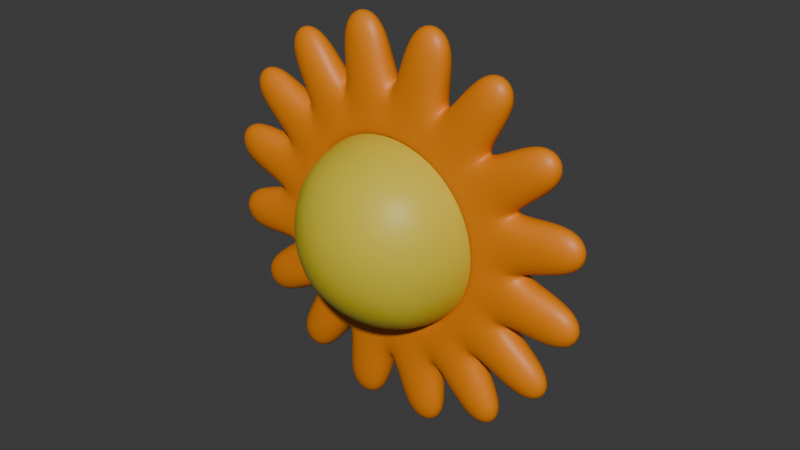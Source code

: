 # Source: soleil.blend  (saved by Blender 4.3.34; exported with 4.5.12 LTS)
import bpy
from mathutils import Matrix  # noqa: F401  (used for matrix-valued properties, if any)

bpy.ops.wm.read_factory_settings(use_empty=True)
scene = bpy.context.scene
scene.name = 'Scene'

# ---- collections
col_collection = bpy.data.collections.new('Collection'); scene.collection.children.link(col_collection)

# ---- materials (node trees are filled in below, after node groups)
mat_material_002 = bpy.data.materials.new('Material.002')
mat_material_001 = bpy.data.materials.new('Material.001')
mat_material_003 = bpy.data.materials.new('Material.003')
mat_material_004 = bpy.data.materials.new('Material.004')

# ---- material node trees
mat_material_002.use_nodes = True; mat_material_002.node_tree.nodes.clear()
_N = mat_material_002.node_tree.nodes; _L = mat_material_002.node_tree.links
n0 = _N.new('ShaderNodeBsdfPrincipled'); n0.name = 'Principled BSDF'; n0.location = (10, 300)
n1 = _N.new('ShaderNodeOutputMaterial'); n1.name = 'Material Output'; n1.location = (300, 300)
n2 = _N.new('ShaderNodeValToRGB'); n2.name = 'Color Ramp'; n2.location = (-314, 136)
while len(n2.color_ramp.elements) > 1: n2.color_ramp.elements.remove(n2.color_ramp.elements[-1])
n2.color_ramp.elements[0].position = 0.0; n2.color_ramp.elements[0].color = (0.3848, 0.2139, 0.06401, 1.0)
_e = n2.color_ramp.elements.new(1.0); _e.color = (1.0, 0.8934, 0.0, 1.0)
_L.new(n0.outputs[0], n1.inputs[0])
_L.new(n2.outputs[0], n0.inputs[0])
n1.is_active_output = True
mat_material_001.use_nodes = True; mat_material_001.node_tree.nodes.clear()
_N = mat_material_001.node_tree.nodes; _L = mat_material_001.node_tree.links
n0 = _N.new('ShaderNodeBsdfPrincipled'); n0.name = 'Principled BSDF'; n0.location = (72, 206)
n1 = _N.new('ShaderNodeOutputMaterial'); n1.name = 'Material Output'; n1.location = (300, 300)
n2 = _N.new('ShaderNodeValToRGB'); n2.name = 'Color Ramp'; n2.location = (-288, 95)
while len(n2.color_ramp.elements) > 1: n2.color_ramp.elements.remove(n2.color_ramp.elements[-1])
n2.color_ramp.elements[0].position = 0.0; n2.color_ramp.elements[0].color = (0.6462, 0.3928, 0.0, 1.0)
_e = n2.color_ramp.elements.new(1.0); _e.color = (1.0, 0.06532, 0.0, 1.0)
_L.new(n0.outputs[0], n1.inputs[0])
_L.new(n2.outputs[0], n0.inputs[0])
n1.is_active_output = True
mat_material_003.use_nodes = True; mat_material_003.node_tree.nodes.clear()
_N = mat_material_003.node_tree.nodes; _L = mat_material_003.node_tree.links
n0 = _N.new('ShaderNodeBsdfPrincipled'); n0.name = 'Principled BSDF'; n0.location = (10, 300)
n1 = _N.new('ShaderNodeOutputMaterial'); n1.name = 'Material Output'; n1.location = (300, 300)
n2 = _N.new('ShaderNodeValToRGB'); n2.name = 'Color Ramp'; n2.location = (-340, 161)
while len(n2.color_ramp.elements) > 1: n2.color_ramp.elements.remove(n2.color_ramp.elements[-1])
n2.color_ramp.elements[0].position = 0.0; n2.color_ramp.elements[0].color = (0.0, 0.0, 0.0, 1.0)
_e = n2.color_ramp.elements.new(1.0); _e.color = (0.07404, 0.06069, 0.05781, 1.0)
_L.new(n0.outputs[0], n1.inputs[0])
_L.new(n2.outputs[0], n0.inputs[0])
n1.is_active_output = True
mat_material_004.use_nodes = True; mat_material_004.node_tree.nodes.clear()
_N = mat_material_004.node_tree.nodes; _L = mat_material_004.node_tree.links
n0 = _N.new('ShaderNodeBsdfPrincipled'); n0.name = 'Principled BSDF'; n0.location = (10, 300)
n1 = _N.new('ShaderNodeOutputMaterial'); n1.name = 'Material Output'; n1.location = (300, 300)
n2 = _N.new('ShaderNodeValToRGB'); n2.name = 'Color Ramp'; n2.location = (-352, 197)
while len(n2.color_ramp.elements) > 1: n2.color_ramp.elements.remove(n2.color_ramp.elements[-1])
n2.color_ramp.elements[0].position = 0.0; n2.color_ramp.elements[0].color = (0.008261, 0.002476, 0.002476, 1.0)
_e = n2.color_ramp.elements.new(1.0); _e.color = (0.09387, 0.02123, 0.006522, 1.0)
_L.new(n0.outputs[0], n1.inputs[0])
_L.new(n2.outputs[0], n0.inputs[0])
n1.is_active_output = True

# ---- world
world_world = bpy.data.worlds.new('World'); scene.world = world_world
world_world.use_nodes = True; world_world.node_tree.nodes.clear()
_N = world_world.node_tree.nodes; _L = world_world.node_tree.links
n0 = _N.new('ShaderNodeOutputWorld'); n0.name = 'World Output'; n0.location = (300, 300)
n1 = _N.new('ShaderNodeBackground'); n1.name = 'Background'; n1.location = (10, 300)
n1.inputs[0].default_value = (0.05088, 0.05088, 0.05088, 1.0)
_L.new(n1.outputs[0], n0.inputs[0])
n0.is_active_output = True
world_world.color = (0.05088, 0.05088, 0.05088)
world_world.sun_shadow_jitter_overblur = 0.0

# ---- meshes
me_cube_009 = bpy.data.meshes.new('Cube.009')
me_cube_009.from_pydata([(-0.4945, -0.4945, -0.4945), (-0.4945, -0.4945, 0.4945), (-0.4945, 0.4945, -0.4945), (-0.4945, 0.4945, 0.4945), (0.4945, -0.4945, -0.4945), (0.4945, -0.4945, 0.4945), (0.4945, 0.4945, -0.4945), (0.4945, 0.4945, 0.4945), (-0.5687, 0.2945, -0.5687), (-0.6057, 9.253e-10, -0.6057), (-0.5687, -0.2945, -0.5687), (-0.5687, -0.5687, -0.2945), (-0.6057, -0.6057, -1.851e-09), (-0.5687, -0.5687, 0.2945), (-0.5687, -0.2945, 0.5687), (-0.6057, -6.477e-09, 0.6057), (-0.5687, 0.2945, 0.5687), (-0.5687, 0.5687, 0.2945), (-0.6057, 0.6057, -2.776e-09), (-0.5687, 0.5687, -0.2945), (0.2945, 0.5687, -0.5687), (1.573e-08, 0.6057, -0.6057), (-0.2945, 0.5687, -0.5687), (-0.2945, 0.5687, 0.5687), (-5.552e-09, 0.6057, 0.6057), (0.2945, 0.5687, 0.5687), (0.5687, 0.5687, 0.2945), (0.6057, 0.6057, -2.776e-09), (0.5687, 0.5687, -0.2945), (0.5687, -0.2945, -0.5687), (0.6057, -1.666e-08, -0.6057), (0.5687, 0.2945, -0.5687), (0.5687, 0.2945, 0.5687), (0.6057, -1.851e-09, 0.6057), (0.5687, -0.2945, 0.5687), (0.5687, -0.5687, 0.2945), (0.6057, -0.6057, -2.776e-09), (0.5687, -0.5687, -0.2945), (-0.2945, -0.5687, -0.5687), (-1.203e-08, -0.6057, -0.6057), (0.2945, -0.5687, -0.5687), (0.2945, -0.5687, 0.5687), (-9.253e-10, -0.6057, 0.6057), (-0.2945, -0.5687, 0.5687), (-0.7301, -0.3167, -0.3167), (-0.788, -0.3358, -5.632e-09), (-0.7301, -0.3167, 0.3167), (-0.788, 1.032e-08, -0.3358), (-0.8565, -1.235e-08, 5.701e-09), (-0.788, -5.632e-09, 0.3358), (-0.7301, 0.3167, -0.3167), (-0.788, 0.3358, 1.126e-08), (-0.7301, 0.3167, 0.3167), (-0.3167, 0.7301, -0.3167), (-0.3358, 0.788, -9.386e-09), (-0.3167, 0.7301, 0.3167), (2.534e-08, 0.788, -0.3358), (9.502e-09, 0.8565, 4.751e-09), (-5.632e-09, 0.788, 0.3358), (0.3167, 0.7301, -0.3167), (0.3358, 0.788, 7.509e-09), (0.3167, 0.7301, 0.3167), (0.7301, 0.3167, -0.3167), (0.788, 0.3358, -9.386e-09), (0.7301, 0.3167, 0.3167), (0.788, -2.91e-08, -0.3358), (0.8565, -1.33e-08, 5.701e-09), (0.788, 5.632e-09, 0.3358), (0.7301, -0.3167, -0.3167), (0.788, -0.3358, 7.509e-09), (0.7301, -0.3167, 0.3167), (0.3167, -0.7301, -0.3167), (0.3358, -0.788, -9.386e-09), (0.3167, -0.7301, 0.3167), (-2.534e-08, -0.788, -0.3358), (-9.502e-09, -0.8565, 4.751e-09), (5.632e-09, -0.788, 0.3358), (-0.3167, -0.7301, -0.3167), (-0.3358, -0.788, 7.509e-09), (-0.3167, -0.7301, 0.3167), (-0.3167, 0.3167, -0.7301), (-7.509e-09, 0.3358, -0.788), (0.3167, 0.3167, -0.7301), (-0.3358, -1.408e-08, -0.788), (0.0, -5.701e-09, -0.8565), (0.3358, 1.877e-09, -0.788), (-0.3167, -0.3167, -0.7301), (1.22e-08, -0.3358, -0.788), (0.3167, -0.3167, -0.7301), (0.3167, 0.3167, 0.7301), (1.126e-08, 0.3358, 0.788), (-0.3167, 0.3167, 0.7301), (0.3358, -2.159e-08, 0.788), (-9.502e-10, -1.425e-08, 0.8565), (-0.3358, 1.877e-09, 0.788), (0.3167, -0.3167, 0.7301), (-1.69e-08, -0.3358, 0.788), (-0.3167, -0.3167, 0.7301)], [], [(44, 45, 48, 47), (45, 46, 49, 48), (47, 48, 51, 50), (48, 49, 52, 51), (0, 11, 44, 10), (11, 12, 45, 44), (12, 13, 46, 45), (13, 1, 14, 46), (46, 14, 15, 49), (49, 15, 16, 52), (52, 16, 3, 17), (51, 52, 17, 18), (50, 51, 18, 19), (8, 50, 19, 2), (9, 47, 50, 8), (10, 44, 47, 9), (53, 54, 57, 56), (54, 55, 58, 57), (56, 57, 60, 59), (57, 58, 61, 60), (2, 19, 53, 22), (19, 18, 54, 53), (18, 17, 55, 54), (17, 3, 23, 55), (55, 23, 24, 58), (58, 24, 25, 61), (61, 25, 7, 26), (60, 61, 26, 27), (59, 60, 27, 28), (20, 59, 28, 6), (21, 56, 59, 20), (22, 53, 56, 21), (62, 63, 66, 65), (63, 64, 67, 66), (65, 66, 69, 68), (66, 67, 70, 69), (6, 28, 62, 31), (28, 27, 63, 62), (27, 26, 64, 63), (26, 7, 32, 64), (64, 32, 33, 67), (67, 33, 34, 70), (70, 34, 5, 35), (69, 70, 35, 36), (68, 69, 36, 37), (29, 68, 37, 4), (30, 65, 68, 29), (31, 62, 65, 30), (71, 72, 75, 74), (72, 73, 76, 75), (74, 75, 78, 77), (75, 76, 79, 78), (4, 37, 71, 40), (37, 36, 72, 71), (36, 35, 73, 72), (35, 5, 41, 73), (73, 41, 42, 76), (76, 42, 43, 79), (79, 43, 1, 13), (78, 79, 13, 12), (77, 78, 12, 11), (38, 77, 11, 0), (39, 74, 77, 38), (40, 71, 74, 39), (80, 81, 84, 83), (81, 82, 85, 84), (83, 84, 87, 86), (84, 85, 88, 87), (2, 22, 80, 8), (22, 21, 81, 80), (21, 20, 82, 81), (20, 6, 31, 82), (82, 31, 30, 85), (85, 30, 29, 88), (88, 29, 4, 40), (87, 88, 40, 39), (86, 87, 39, 38), (10, 86, 38, 0), (9, 83, 86, 10), (8, 80, 83, 9), (89, 90, 93, 92), (90, 91, 94, 93), (92, 93, 96, 95), (93, 94, 97, 96), (7, 25, 89, 32), (25, 24, 90, 89), (24, 23, 91, 90), (23, 3, 16, 91), (91, 16, 15, 94), (94, 15, 14, 97), (97, 14, 1, 43), (96, 97, 43, 42), (95, 96, 42, 41), (34, 95, 41, 5), (33, 92, 95, 34), (32, 89, 92, 33)])
me_cube_009.polygons.foreach_set('use_smooth', [True] * 96)
_uv = me_cube_009.uv_layers.new(name='UVMap')
_uv.uv.foreach_set('vector', [0.4375, 0.0625, 0.5, 0.0625, 0.5, 0.125, 0.4375, 0.125, 0.5, 0.0625, 0.5625, 0.0625, 0.5625, 0.125, 0.5, 0.125, 0.4375, 0.125, 0.5, 0.125, 0.5, 0.1875, 0.4375, 0.1875, 0.5, 0.125, 0.5625, 0.125, 0.5625, 0.1875, 0.5, 0.1875, 0.375, 0.0, 0.4375, 0.0, 0.4375, 0.0625, 0.375, 0.0625, 0.4375, 0.0, 0.5, 0.0, 0.5, 0.0625, 0.4375, 0.0625, 0.5, 0.0, 0.5625, 0.0, 0.5625, 0.0625, 0.5, 0.0625, 0.5625, 0.0, 0.625, 0.0, 0.625, 0.0625, 0.5625, 0.0625, 0.5625, 0.0625, 0.625, 0.0625, 0.625, 0.125, 0.5625, 0.125, 0.5625, 0.125, 0.625, 0.125, 0.625, 0.1875, 0.5625, 0.1875, 0.5625, 0.1875, 0.625, 0.1875, 0.625, 0.25, 0.5625, 0.25, 0.5, 0.1875, 0.5625, 0.1875, 0.5625, 0.25, 0.5, 0.25, 0.4375, 0.1875, 0.5, 0.1875, 0.5, 0.25, 0.4375, 0.25, 0.375, 0.1875, 0.4375, 0.1875, 0.4375, 0.25, 0.375, 0.25, 0.375, 0.125, 0.4375, 0.125, 0.4375, 0.1875, 0.375, 0.1875, 0.375, 0.0625, 0.4375, 0.0625, 0.4375, 0.125, 0.375, 0.125, 0.4375, 0.3125, 0.5, 0.3125, 0.5, 0.375, 0.4375, 0.375, 0.5, 0.3125, 0.5625, 0.3125, 0.5625, 0.375, 0.5, 0.375, 0.4375, 0.375, 0.5, 0.375, 0.5, 0.4375, 0.4375, 0.4375, 0.5, 0.375, 0.5625, 0.375, 0.5625, 0.4375, 0.5, 0.4375, 0.375, 0.25, 0.4375, 0.25, 0.4375, 0.3125, 0.375, 0.3125, 0.4375, 0.25, 0.5, 0.25, 0.5, 0.3125, 0.4375, 0.3125, 0.5, 0.25, 0.5625, 0.25, 0.5625, 0.3125, 0.5, 0.3125, 0.5625, 0.25, 0.625, 0.25, 0.625, 0.3125, 0.5625, 0.3125, 0.5625, 0.3125, 0.625, 0.3125, 0.625, 0.375, 0.5625, 0.375, 0.5625, 0.375, 0.625, 0.375, 0.625, 0.4375, 0.5625, 0.4375, 0.5625, 0.4375, 0.625, 0.4375, 0.625, 0.5, 0.5625, 0.5, 0.5, 0.4375, 0.5625, 0.4375, 0.5625, 0.5, 0.5, 0.5, 0.4375, 0.4375, 0.5, 0.4375, 0.5, 0.5, 0.4375, 0.5, 0.375, 0.4375, 0.4375, 0.4375, 0.4375, 0.5, 0.375, 0.5, 0.375, 0.375, 0.4375, 0.375, 0.4375, 0.4375, 0.375, 0.4375, 0.375, 0.3125, 0.4375, 0.3125, 0.4375, 0.375, 0.375, 0.375, 0.4375, 0.5625, 0.5, 0.5625, 0.5, 0.625, 0.4375, 0.625, 0.5, 0.5625, 0.5625, 0.5625, 0.5625, 0.625, 0.5, 0.625, 0.4375, 0.625, 0.5, 0.625, 0.5, 0.6875, 0.4375, 0.6875, 0.5, 0.625, 0.5625, 0.625, 0.5625, 0.6875, 0.5, 0.6875, 0.375, 0.5, 0.4375, 0.5, 0.4375, 0.5625, 0.375, 0.5625, 0.4375, 0.5, 0.5, 0.5, 0.5, 0.5625, 0.4375, 0.5625, 0.5, 0.5, 0.5625, 0.5, 0.5625, 0.5625, 0.5, 0.5625, 0.5625, 0.5, 0.625, 0.5, 0.625, 0.5625, 0.5625, 0.5625, 0.5625, 0.5625, 0.625, 0.5625, 0.625, 0.625, 0.5625, 0.625, 0.5625, 0.625, 0.625, 0.625, 0.625, 0.6875, 0.5625, 0.6875, 0.5625, 0.6875, 0.625, 0.6875, 0.625, 0.75, 0.5625, 0.75, 0.5, 0.6875, 0.5625, 0.6875, 0.5625, 0.75, 0.5, 0.75, 0.4375, 0.6875, 0.5, 0.6875, 0.5, 0.75, 0.4375, 0.75, 0.375, 0.6875, 0.4375, 0.6875, 0.4375, 0.75, 0.375, 0.75, 0.375, 0.625, 0.4375, 0.625, 0.4375, 0.6875, 0.375, 0.6875, 0.375, 0.5625, 0.4375, 0.5625, 0.4375, 0.625, 0.375, 0.625, 0.4375, 0.8125, 0.5, 0.8125, 0.5, 0.875, 0.4375, 0.875, 0.5, 0.8125, 0.5625, 0.8125, 0.5625, 0.875, 0.5, 0.875, 0.4375, 0.875, 0.5, 0.875, 0.5, 0.9375, 0.4375, 0.9375, 0.5, 0.875, 0.5625, 0.875, 0.5625, 0.9375, 0.5, 0.9375, 0.375, 0.75, 0.4375, 0.75, 0.4375, 0.8125, 0.375, 0.8125, 0.4375, 0.75, 0.5, 0.75, 0.5, 0.8125, 0.4375, 0.8125, 0.5, 0.75, 0.5625, 0.75, 0.5625, 0.8125, 0.5, 0.8125, 0.5625, 0.75, 0.625, 0.75, 0.625, 0.8125, 0.5625, 0.8125, 0.5625, 0.8125, 0.625, 0.8125, 0.625, 0.875, 0.5625, 0.875, 0.5625, 0.875, 0.625, 0.875, 0.625, 0.9375, 0.5625, 0.9375, 0.5625, 0.9375, 0.625, 0.9375, 0.625, 1.0, 0.5625, 1.0, 0.5, 0.9375, 0.5625, 0.9375, 0.5625, 1.0, 0.5, 1.0, 0.4375, 0.9375, 0.5, 0.9375, 0.5, 1.0, 0.4375, 1.0, 0.375, 0.9375, 0.4375, 0.9375, 0.4375, 1.0, 0.375, 1.0, 0.375, 0.875, 0.4375, 0.875, 0.4375, 0.9375, 0.375, 0.9375, 0.375, 0.8125, 0.4375, 0.8125, 0.4375, 0.875, 0.375, 0.875, 0.1875, 0.5625, 0.25, 0.5625, 0.25, 0.625, 0.1875, 0.625, 0.25, 0.5625, 0.3125, 0.5625, 0.3125, 0.625, 0.25, 0.625, 0.1875, 0.625, 0.25, 0.625, 0.25, 0.6875, 0.1875, 0.6875, 0.25, 0.625, 0.3125, 0.625, 0.3125, 0.6875, 0.25, 0.6875, 0.125, 0.5, 0.1875, 0.5, 0.1875, 0.5625, 0.125, 0.5625, 0.1875, 0.5, 0.25, 0.5, 0.25, 0.5625, 0.1875, 0.5625, 0.25, 0.5, 0.3125, 0.5, 0.3125, 0.5625, 0.25, 0.5625, 0.3125, 0.5, 0.375, 0.5, 0.375, 0.5625, 0.3125, 0.5625, 0.3125, 0.5625, 0.375, 0.5625, 0.375, 0.625, 0.3125, 0.625, 0.3125, 0.625, 0.375, 0.625, 0.375, 0.6875, 0.3125, 0.6875, 0.3125, 0.6875, 0.375, 0.6875, 0.375, 0.75, 0.3125, 0.75, 0.25, 0.6875, 0.3125, 0.6875, 0.3125, 0.75, 0.25, 0.75, 0.1875, 0.6875, 0.25, 0.6875, 0.25, 0.75, 0.1875, 0.75, 0.125, 0.6875, 0.1875, 0.6875, 0.1875, 0.75, 0.125, 0.75, 0.125, 0.625, 0.1875, 0.625, 0.1875, 0.6875, 0.125, 0.6875, 0.125, 0.5625, 0.1875, 0.5625, 0.1875, 0.625, 0.125, 0.625, 0.6875, 0.5625, 0.75, 0.5625, 0.75, 0.625, 0.6875, 0.625, 0.75, 0.5625, 0.8125, 0.5625, 0.8125, 0.625, 0.75, 0.625, 0.6875, 0.625, 0.75, 0.625, 0.75, 0.6875, 0.6875, 0.6875, 0.75, 0.625, 0.8125, 0.625, 0.8125, 0.6875, 0.75, 0.6875, 0.625, 0.5, 0.6875, 0.5, 0.6875, 0.5625, 0.625, 0.5625, 0.6875, 0.5, 0.75, 0.5, 0.75, 0.5625, 0.6875, 0.5625, 0.75, 0.5, 0.8125, 0.5, 0.8125, 0.5625, 0.75, 0.5625, 0.8125, 0.5, 0.875, 0.5, 0.875, 0.5625, 0.8125, 0.5625, 0.8125, 0.5625, 0.875, 0.5625, 0.875, 0.625, 0.8125, 0.625, 0.8125, 0.625, 0.875, 0.625, 0.875, 0.6875, 0.8125, 0.6875, 0.8125, 0.6875, 0.875, 0.6875, 0.875, 0.75, 0.8125, 0.75, 0.75, 0.6875, 0.8125, 0.6875, 0.8125, 0.75, 0.75, 0.75, 0.6875, 0.6875, 0.75, 0.6875, 0.75, 0.75, 0.6875, 0.75, 0.625, 0.6875, 0.6875, 0.6875, 0.6875, 0.75, 0.625, 0.75, 0.625, 0.625, 0.6875, 0.625, 0.6875, 0.6875, 0.625, 0.6875, 0.625, 0.5625, 0.6875, 0.5625, 0.6875, 0.625, 0.625, 0.625])
me_cube_009.materials.append(mat_material_002)
me_cube_009.update()
me_cube_010 = bpy.data.meshes.new('Cube.010')
me_cube_010.from_pydata([(-0.5646, 0.01105, -0.5646), (-0.5646, 0.01105, 0.5646), (0.5646, 0.01105, -0.5646), (0.5646, 0.01105, 0.5646), (-0.7345, 0.01105, -0.313), (-0.7984, 0.01105, 1.021e-08), (-0.7345, 0.01105, 0.313), (0.7345, 0.01105, -0.313), (0.7984, 0.01105, 1.021e-08), (0.7345, 0.01105, 0.313), (-0.313, 0.01105, -0.7345), (-1.353e-09, 0.01105, -0.7984), (0.313, 0.01105, -0.7345), (0.313, 0.01105, 0.7345), (-2.239e-09, 0.01105, 0.7984), (-0.313, 0.01105, 0.7345), (-0.5646, 0.3146, -0.5646), (-0.5646, 0.3146, 0.5646), (0.5646, 0.3146, -0.5646), (0.5646, 0.3146, 0.5646), (-0.7345, 0.3146, -0.313), (-0.7984, 0.3146, 1.021e-08), (-0.7345, 0.3146, 0.313), (0.7345, 0.3146, -0.313), (0.7984, 0.3146, 1.021e-08), (0.7345, 0.3146, 0.313), (-0.313, 0.3146, -0.7345), (-1.353e-09, 0.3146, -0.7984), (0.313, 0.3146, -0.7345), (0.313, 0.3146, 0.7345), (-2.239e-09, 0.3146, 0.7984), (-0.313, 0.3146, 0.7345), (-0.6862, 0.02379, -0.6862), (-0.6862, 0.02379, 0.6862), (0.6862, 0.02379, -0.6862), (0.6862, 0.02379, 0.6862), (-0.8933, 0.02379, -0.3793), (-0.9705, 0.02379, 1.317e-08), (-0.8933, 0.02379, 0.3793), (0.8933, 0.02379, -0.3793), (0.9705, 0.02379, 3.914e-09), (0.8933, 0.02379, 0.3793), (-0.3793, 0.02379, -0.8933), (5.856e-09, 0.02379, -0.9705), (0.3793, 0.02379, -0.8933), (0.3793, 0.02379, 0.8933), (-2.505e-08, 0.02379, 0.9705), (-0.3793, 0.02379, 0.8933), (-0.6862, 0.3019, -0.6862), (-0.6862, 0.3019, 0.6862), (0.6862, 0.3019, -0.6862), (0.6862, 0.3019, 0.6862), (-0.8933, 0.3019, -0.3793), (-0.9705, 0.3019, 1.086e-08), (-0.8933, 0.3019, 0.3793), (0.8933, 0.3019, -0.3793), (0.9705, 0.3019, 1.086e-08), (0.8933, 0.3019, 0.3793), (-0.3793, 0.3019, -0.8933), (5.856e-09, 0.3019, -0.9705), (0.3793, 0.3019, -0.8933), (0.3793, 0.3019, 0.8933), (-2.968e-08, 0.3019, 0.9705), (-0.3793, 0.3019, 0.8933), (-0.101, -3.01e-06, 1.835), (-0.101, 0.3257, 1.835), (-0.6244, 0.3257, 1.729), (-0.6244, -2.98e-06, 1.729), (1.37, -2.995e-06, 1.227), (1.651, -2.965e-06, 0.8108), (1.651, 0.3257, 0.8108), (1.37, 0.3257, 1.227), (-1.227, -2.995e-06, 1.37), (-0.8108, -2.98e-06, 1.651), (-0.8108, 0.3257, 1.651), (-1.227, 0.3257, 1.37), (1.37, -3.01e-06, -1.227), (1.37, 0.3257, -1.227), (1.651, 0.3257, -0.8108), (1.651, -3.04e-06, -0.8108), (-1.729, -2.965e-06, -0.6244), (-1.835, -2.995e-06, -0.101), (-1.835, 0.3257, -0.101), (-1.729, 0.3257, -0.6244), (1.227, -2.98e-06, 1.37), (1.227, 0.3257, 1.37), (0.8108, 0.3257, 1.651), (0.8108, -3.025e-06, 1.651), (-0.6244, -3.01e-06, -1.729), (-0.6244, 0.3257, -1.729), (-0.101, 0.3257, -1.835), (-0.101, -2.965e-06, -1.835), (-1.835, -2.995e-06, 0.101), (-1.729, -2.995e-06, 0.6244), (-1.729, 0.3257, 0.6244), (-1.835, 0.3257, 0.101), (0.101, -2.995e-06, -1.835), (0.101, 0.3257, -1.835), (0.6244, 0.3257, -1.729), (0.6244, -2.965e-06, -1.729), (-1.37, -2.98e-06, 1.227), (-1.37, 0.3257, 1.227), (-1.651, 0.3257, 0.8108), (-1.651, -3.01e-06, 0.8108), (1.227, -3.01e-06, -1.37), (0.8108, -2.98e-06, -1.651), (0.8108, 0.3257, -1.651), (1.227, 0.3257, -1.37), (-1.37, -2.995e-06, -1.227), (-1.651, -2.965e-06, -0.8108), (-1.651, 0.3257, -0.8108), (-1.37, 0.3257, -1.227), (-1.227, -2.965e-06, -1.37), (-1.227, 0.3257, -1.37), (-0.8108, 0.3257, -1.651), (-0.8108, -3.025e-06, -1.651), (1.729, -3.04e-06, -0.6244), (1.729, 0.3257, -0.6244), (1.835, 0.3257, -0.101), (1.835, -3.01e-06, -0.101), (0.6244, -3.025e-06, 1.729), (0.6244, 0.3257, 1.729), (0.101, 0.3257, 1.835), (0.101, -2.98e-06, 1.835), (1.835, -3.01e-06, 0.101), (1.835, 0.3257, 0.101), (1.729, 0.3257, 0.6244), (1.729, -2.965e-06, 0.6244)], [], [(14, 15, 31, 30), (3, 19, 25, 9), (1, 17, 31, 15), (2, 7, 23, 18), (4, 20, 21, 5), (3, 13, 29, 19), (10, 11, 27, 26), (5, 21, 22, 6), (11, 12, 28, 27), (1, 6, 22, 17), (2, 18, 28, 12), (0, 16, 20, 4), (0, 10, 26, 16), (7, 8, 24, 23), (13, 14, 30, 29), (8, 9, 25, 24), (64, 65, 66, 67), (68, 69, 70, 71), (72, 73, 74, 75), (76, 77, 78, 79), (80, 81, 82, 83), (84, 85, 86, 87), (88, 89, 90, 91), (92, 93, 94, 95), (96, 97, 98, 99), (100, 101, 102, 103), (104, 105, 106, 107), (108, 109, 110, 111), (112, 113, 114, 115), (116, 117, 118, 119), (120, 121, 122, 123), (124, 125, 126, 127), (4, 5, 37, 36), (5, 6, 38, 37), (6, 1, 33, 38), (0, 4, 36, 32), (8, 7, 39, 40), (9, 8, 40, 41), (3, 9, 41, 35), (7, 2, 34, 39), (11, 10, 42, 43), (12, 11, 43, 44), (2, 12, 44, 34), (10, 0, 32, 42), (14, 13, 45, 46), (15, 14, 46, 47), (1, 15, 47, 33), (13, 3, 35, 45), (21, 20, 52, 53), (22, 21, 53, 54), (17, 22, 54, 49), (20, 16, 48, 52), (23, 24, 56, 55), (24, 25, 57, 56), (25, 19, 51, 57), (18, 23, 55, 50), (26, 27, 59, 58), (27, 28, 60, 59), (28, 18, 50, 60), (16, 26, 58, 48), (29, 30, 62, 61), (30, 31, 63, 62), (31, 17, 49, 63), (19, 29, 61, 51), (46, 62, 65, 64), (62, 63, 66, 65), (63, 47, 67, 66), (47, 46, 64, 67), (35, 41, 69, 68), (41, 57, 70, 69), (57, 51, 71, 70), (51, 35, 68, 71), (33, 47, 73, 72), (47, 63, 74, 73), (63, 49, 75, 74), (49, 33, 72, 75), (34, 50, 77, 76), (50, 55, 78, 77), (55, 39, 79, 78), (39, 34, 76, 79), (36, 37, 81, 80), (37, 53, 82, 81), (53, 52, 83, 82), (52, 36, 80, 83), (35, 51, 85, 84), (51, 61, 86, 85), (61, 45, 87, 86), (45, 35, 84, 87), (42, 58, 89, 88), (58, 59, 90, 89), (59, 43, 91, 90), (43, 42, 88, 91), (37, 38, 93, 92), (38, 54, 94, 93), (54, 53, 95, 94), (53, 37, 92, 95), (43, 59, 97, 96), (59, 60, 98, 97), (60, 44, 99, 98), (44, 43, 96, 99), (33, 49, 101, 100), (49, 54, 102, 101), (54, 38, 103, 102), (38, 33, 100, 103), (34, 44, 105, 104), (44, 60, 106, 105), (60, 50, 107, 106), (50, 34, 104, 107), (32, 36, 109, 108), (36, 52, 110, 109), (52, 48, 111, 110), (48, 32, 108, 111), (32, 48, 113, 112), (48, 58, 114, 113), (58, 42, 115, 114), (42, 32, 112, 115), (39, 55, 117, 116), (55, 56, 118, 117), (56, 40, 119, 118), (40, 39, 116, 119), (45, 61, 121, 120), (61, 62, 122, 121), (62, 46, 123, 122), (46, 45, 120, 123), (40, 56, 125, 124), (56, 57, 126, 125), (57, 41, 127, 126), (41, 40, 124, 127)])
me_cube_010.polygons.foreach_set('use_smooth', [True] * 128)
_uv = me_cube_010.uv_layers.new(name='UVMap')
_uv.uv.foreach_set('vector', [0.0, 0.0, 0.0, 0.0, 0.0, 0.0, 0.0, 0.0, 0.0, 0.0, 0.0, 0.0, 0.0, 0.0, 0.0, 0.0, 0.0, 0.0, 0.0, 0.0, 0.0, 0.0, 0.0, 0.0, 0.0, 0.0, 0.0, 0.0, 0.0, 0.0, 0.0, 0.0, 0.0, 0.0, 0.0, 0.0, 0.0, 0.0, 0.0, 0.0, 0.0, 0.0, 0.0, 0.0, 0.0, 0.0, 0.0, 0.0, 0.0, 0.0, 0.0, 0.0, 0.0, 0.0, 0.0, 0.0, 0.0, 0.0, 0.0, 0.0, 0.0, 0.0, 0.0, 0.0, 0.0, 0.0, 0.0, 0.0, 0.0, 0.0, 0.0, 0.0, 0.0, 0.0, 0.0, 0.0, 0.0, 0.0, 0.0, 0.0, 0.0, 0.0, 0.0, 0.0, 0.0, 0.0, 0.0, 0.0, 0.0, 0.0, 0.0, 0.0, 0.0, 0.0, 0.0, 0.0, 0.0, 0.0, 0.0, 0.0, 0.0, 0.0, 0.0, 0.0, 0.0, 0.0, 0.0, 0.0, 0.0, 0.0, 0.0, 0.0, 0.0, 0.0, 0.0, 0.0, 0.0, 0.0, 0.0, 0.0, 0.0, 0.0, 0.0, 0.0, 0.0, 0.0, 0.0, 0.0, 0.0, 0.0, 0.0, 0.0, 0.0, 0.0, 0.0, 0.0, 0.0, 0.0, 0.0, 0.0, 0.0, 0.0, 0.0, 0.0, 0.0, 0.0, 0.0, 0.0, 0.0, 0.0, 0.0, 0.0, 0.0, 0.0, 0.0, 0.0, 0.0, 0.0, 0.0, 0.0, 0.0, 0.0, 0.0, 0.0, 0.0, 0.0, 0.0, 0.0, 0.0, 0.0, 0.0, 0.0, 0.0, 0.0, 0.0, 0.0, 0.0, 0.0, 0.0, 0.0, 0.0, 0.0, 0.0, 0.0, 0.0, 0.0, 0.0, 0.0, 0.0, 0.0, 0.0, 0.0, 0.0, 0.0, 0.0, 0.0, 0.0, 0.0, 0.0, 0.0, 0.0, 0.0, 0.0, 0.0, 0.0, 0.0, 0.0, 0.0, 0.0, 0.0, 0.0, 0.0, 0.0, 0.0, 0.0, 0.0, 0.0, 0.0, 0.0, 0.0, 0.0, 0.0, 0.0, 0.0, 0.0, 0.0, 0.0, 0.0, 0.0, 0.0, 0.0, 0.0, 0.0, 0.0, 0.0, 0.0, 0.0, 0.0, 0.0, 0.0, 0.0, 0.0, 0.0, 0.0, 0.0, 0.0, 0.0, 0.0, 0.0, 0.0, 0.0, 0.0, 0.0, 0.0, 0.0, 0.0, 0.0, 0.0, 0.0, 0.0, 0.0, 0.0, 0.0, 0.0, 0.0, 0.0, 0.0, 0.0, 0.0, 0.0, 0.0, 0.0, 0.0, 0.0, 0.0, 0.0, 0.0, 0.0, 0.0, 0.0, 0.0, 0.0, 0.0, 0.0, 0.0, 0.0, 0.0, 0.0, 0.0, 0.0, 0.0, 0.0, 0.0, 0.0, 0.0, 0.0, 0.0, 0.0, 0.0, 0.0, 0.0, 0.0, 0.0, 0.0, 0.0, 0.0, 0.0, 0.0, 0.0, 0.0, 0.0, 0.0, 0.0, 0.0, 0.0, 0.0, 0.0, 0.0, 0.0, 0.0, 0.0, 0.0, 0.0, 0.0, 0.0, 0.0, 0.0, 0.0, 0.0, 0.0, 0.0, 0.0, 0.0, 0.0, 0.0, 0.0, 0.0, 0.0, 0.0, 0.0, 0.0, 0.0, 0.0, 0.0, 0.0, 0.0, 0.0, 0.0, 0.0, 0.0, 0.0, 0.0, 0.0, 0.0, 0.0, 0.0, 0.0, 0.0, 0.0, 0.0, 0.0, 0.0, 0.0, 0.0, 0.0, 0.0, 0.0, 0.0, 0.0, 0.0, 0.0, 0.0, 0.0, 0.0, 0.0, 0.0, 0.0, 0.0, 0.0, 0.0, 0.0, 0.0, 0.0, 0.0, 0.0, 0.0, 0.0, 0.0, 0.0, 0.0, 0.0, 0.0, 0.0, 0.0, 0.0, 0.0, 0.0, 0.0, 0.0, 0.0, 0.0, 0.0, 0.0, 0.0, 0.0, 0.0, 0.0, 0.0, 0.0, 0.0, 0.0, 0.0, 0.0, 0.0, 0.0, 0.0, 0.0, 0.0, 0.0, 0.0, 0.0, 0.0, 0.0, 0.0, 0.0, 0.0, 0.0, 0.0, 0.0, 0.0, 0.0, 0.0, 0.0, 0.0, 0.0, 0.0, 0.0, 0.0, 0.0, 0.0, 0.0, 0.0, 0.0, 0.0, 0.0, 0.0, 0.0, 0.0, 0.0, 0.0, 0.0, 0.0, 0.0, 0.0, 0.0, 0.0, 0.0, 0.0, 0.0, 0.0, 0.0, 0.0, 0.0, 0.0, 0.0, 0.0, 0.0, 0.0, 0.0, 0.0, 0.0, 0.0, 0.0, 0.0, 0.0, 0.0, 0.0, 0.0, 0.0, 0.0, 0.0, 0.0, 0.0, 0.0, 0.0, 0.0, 0.0, 0.0, 0.0, 0.0, 0.0, 0.0, 0.0, 0.0, 0.0, 0.0, 0.0, 0.0, 0.0, 0.0, 0.0, 0.0, 0.0, 0.0, 0.0, 0.0, 0.0, 0.0, 0.0, 0.0, 0.0, 0.0, 0.0, 0.0, 0.0, 0.0, 0.0, 0.0, 0.0, 0.0, 0.0, 0.0, 0.0, 0.0, 0.0, 0.0, 0.0, 0.0, 0.0, 0.0, 0.0, 0.0, 0.0, 0.0, 0.0, 0.0, 0.0, 0.0, 0.0, 0.0, 0.0, 0.0, 0.0, 0.0, 0.0, 0.0, 0.0, 0.0, 0.0, 0.0, 0.0, 0.0, 0.0, 0.0, 0.0, 0.0, 0.0, 0.0, 0.0, 0.0, 0.0, 0.0, 0.0, 0.0, 0.0, 0.0, 0.0, 0.0, 0.0, 0.0, 0.0, 0.0, 0.0, 0.0, 0.0, 0.0, 0.0, 0.0, 0.0, 0.0, 0.0, 0.0, 0.0, 0.0, 0.0, 0.0, 0.0, 0.0, 0.0, 0.0, 0.0, 0.0, 0.0, 0.0, 0.0, 0.0, 0.0, 0.0, 0.0, 0.0, 0.0, 0.0, 0.0, 0.0, 0.0, 0.0, 0.0, 0.0, 0.0, 0.0, 0.0, 0.0, 0.0, 0.0, 0.0, 0.0, 0.0, 0.0, 0.0, 0.0, 0.0, 0.0, 0.0, 0.0, 0.0, 0.0, 0.0, 0.0, 0.0, 0.0, 0.0, 0.0, 0.0, 0.0, 0.0, 0.0, 0.0, 0.0, 0.0, 0.0, 0.0, 0.0, 0.0, 0.0, 0.0, 0.0, 0.0, 0.0, 0.0, 0.0, 0.0, 0.0, 0.0, 0.0, 0.0, 0.0, 0.0, 0.0, 0.0, 0.0, 0.0, 0.0, 0.0, 0.0, 0.0, 0.0, 0.0, 0.0, 0.0, 0.0, 0.0, 0.0, 0.0, 0.0, 0.0, 0.0, 0.0, 0.0, 0.0, 0.0, 0.0, 0.0, 0.0, 0.0, 0.0, 0.0, 0.0, 0.0, 0.0, 0.0, 0.0, 0.0, 0.0, 0.0, 0.0, 0.0, 0.0, 0.0, 0.0, 0.0, 0.0, 0.0, 0.0, 0.0, 0.0, 0.0, 0.0, 0.0, 0.0, 0.0, 0.0, 0.0, 0.0, 0.0, 0.0, 0.0, 0.0, 0.0, 0.0, 0.0, 0.0, 0.0, 0.0, 0.0, 0.0, 0.0, 0.0, 0.0, 0.0, 0.0, 0.0, 0.0, 0.0, 0.0, 0.0, 0.0, 0.0, 0.0, 0.0, 0.0, 0.0, 0.0, 0.0, 0.0, 0.0, 0.0, 0.0, 0.0, 0.0, 0.0, 0.0, 0.0, 0.0, 0.0, 0.0, 0.0, 0.0, 0.0, 0.0, 0.0, 0.0, 0.0, 0.0, 0.0, 0.0, 0.0, 0.0, 0.0, 0.0, 0.0, 0.0, 0.0, 0.0, 0.0, 0.0, 0.0, 0.0, 0.0, 0.0, 0.0, 0.0, 0.0, 0.0, 0.0, 0.0, 0.0, 0.0, 0.0, 0.0, 0.0, 0.0, 0.0, 0.0, 0.0, 0.0, 0.0, 0.0, 0.0, 0.0, 0.0, 0.0, 0.0, 0.0, 0.0, 0.0, 0.0, 0.0, 0.0, 0.0, 0.0, 0.0, 0.0, 0.0, 0.0, 0.0, 0.0, 0.0, 0.0, 0.0, 0.0, 0.0, 0.0, 0.0, 0.0, 0.0, 0.0, 0.0, 0.0, 0.0, 0.0, 0.0, 0.0, 0.0, 0.0, 0.0, 0.0, 0.0, 0.0, 0.0, 0.0, 0.0, 0.0, 0.0, 0.0, 0.0, 0.0, 0.0, 0.0, 0.0, 0.0, 0.0, 0.0, 0.0, 0.0, 0.0, 0.0, 0.0, 0.0, 0.0, 0.0, 0.0, 0.0, 0.0, 0.0, 0.0, 0.0, 0.0, 0.0, 0.0, 0.0, 0.0, 0.0, 0.0, 0.0, 0.0, 0.0, 0.0, 0.0, 0.0, 0.0, 0.0, 0.0, 0.0, 0.0, 0.0, 0.0, 0.0, 0.0, 0.0, 0.0, 0.0, 0.0, 0.0, 0.0, 0.0, 0.0, 0.0, 0.0, 0.0, 0.0, 0.0, 0.0, 0.0, 0.0, 0.0, 0.0, 0.0, 0.0, 0.0, 0.0, 0.0, 0.0, 0.0, 0.0, 0.0, 0.0, 0.0, 0.0, 0.0, 0.0, 0.0, 0.0, 0.0, 0.0, 0.0, 0.0, 0.0, 0.0, 0.0, 0.0, 0.0, 0.0, 0.0, 0.0, 0.0, 0.0, 0.0, 0.0, 0.0, 0.0, 0.0, 0.0, 0.0, 0.0, 0.0, 0.0, 0.0, 0.0, 0.0, 0.0, 0.0, 0.0, 0.0, 0.0, 0.0, 0.0, 0.0, 0.0, 0.0, 0.0, 0.0, 0.0, 0.0, 0.0, 0.0, 0.0, 0.0, 0.0, 0.0, 0.0, 0.0, 0.0, 0.0, 0.0, 0.0, 0.0, 0.0, 0.0, 0.0, 0.0, 0.0, 0.0, 0.0, 0.0, 0.0, 0.0, 0.0, 0.0, 0.0, 0.0, 0.0, 0.0, 0.0, 0.0, 0.0, 0.0, 0.0, 0.0, 0.0, 0.0, 0.0, 0.0, 0.0, 0.0, 0.0, 0.0, 0.0, 0.0, 0.0, 0.0, 0.0, 0.0, 0.0, 0.0, 0.0, 0.0, 0.0, 0.0, 0.0, 0.0, 0.0, 0.0, 0.0, 0.0])
me_cube_010.materials.append(mat_material_001)
me_cube_010.update()
me_cube_013 = bpy.data.meshes.new('Cube.013')
me_cube_013.from_pydata([(-1.0, -1.0, -1.0), (-1.0, -1.0, 1.0), (-1.0, 1.0, -1.0), (-1.0, 1.0, 1.0), (1.0, -1.0, -1.0), (1.0, -1.0, 1.0), (1.0, 1.0, -1.0), (1.0, 1.0, 1.0), (-1.0, -1.0, -0.1667), (-1.0, 1.0, -0.1667), (1.0, 1.0, -0.1667), (1.0, -1.0, -0.1667), (-1.0, -1.0, 0.2161), (-1.0, 1.0, 0.2161), (1.0, 1.0, 0.2161), (1.0, -1.0, 0.2161)], [], [(12, 1, 3, 13), (13, 3, 7, 14), (14, 7, 5, 15), (15, 5, 1, 12), (2, 6, 4, 0), (7, 3, 1, 5), (4, 11, 8, 0), (6, 10, 11, 4), (2, 9, 10, 6), (0, 8, 9, 2), (11, 15, 12, 8), (10, 14, 15, 11), (9, 13, 14, 10), (8, 12, 13, 9)])
me_cube_013.polygons.foreach_set('use_smooth', [True] * 14)
_uv = me_cube_013.uv_layers.new(name='UVMap')
_uv.uv.foreach_set('vector', [0.527, 0.0, 0.625, 0.0, 0.625, 0.25, 0.527, 0.25, 0.527, 0.25, 0.625, 0.25, 0.625, 0.5, 0.527, 0.5, 0.527, 0.5, 0.625, 0.5, 0.625, 0.75, 0.527, 0.75, 0.527, 0.75, 0.625, 0.75, 0.625, 1.0, 0.527, 1.0, 0.125, 0.5, 0.375, 0.5, 0.375, 0.75, 0.125, 0.75, 0.625, 0.5, 0.875, 0.5, 0.875, 0.75, 0.625, 0.75, 0.375, 0.75, 0.4792, 0.75, 0.4792, 1.0, 0.375, 1.0, 0.375, 0.5, 0.4792, 0.5, 0.4792, 0.75, 0.375, 0.75, 0.375, 0.25, 0.4792, 0.25, 0.4792, 0.5, 0.375, 0.5, 0.375, 0.0, 0.4792, 0.0, 0.4792, 0.25, 0.375, 0.25, 0.4792, 0.75, 0.527, 0.75, 0.527, 1.0, 0.4792, 1.0, 0.4792, 0.5, 0.527, 0.5, 0.527, 0.75, 0.4792, 0.75, 0.4792, 0.25, 0.527, 0.25, 0.527, 0.5, 0.4792, 0.5, 0.4792, 0.0, 0.527, 0.0, 0.527, 0.25, 0.4792, 0.25])
me_cube_013.materials.append(mat_material_003)
me_cube_013.update()
me_cube_015 = bpy.data.meshes.new('Cube.015')
me_cube_015.from_pydata([(0.6222, -1.409, -1.505), (0.3991, -1.475, 1.475), (0.6222, 0.5912, -1.505), (0.3991, 0.5247, 1.475), (2.622, -1.409, -1.505), (2.399, -1.475, 1.475), (2.622, 0.5912, -1.505), (2.399, 0.5247, 1.475), (-1.0, -1.0, -0.1667), (-1.0, 1.0, -0.1667), (1.0, 1.0, -0.1667), (1.0, -1.0, -0.1667), (-1.0, -1.0, 0.2161), (-1.0, 1.0, 0.2161), (1.0, 1.0, 0.2161), (1.0, -1.0, 0.2161), (-0.9664, 0.921, -0.6796), (1.034, 0.921, -0.6796), (1.034, -1.079, -0.6796), (-0.9664, -1.079, -0.6796), (-0.984, -1.026, 0.6195), (-0.984, 0.9736, 0.6195), (1.016, 0.9736, 0.6195), (1.016, -1.026, 0.6195)], [], [(20, 1, 3, 21), (21, 3, 7, 22), (22, 7, 5, 23), (23, 5, 1, 20), (2, 6, 4, 0), (7, 3, 1, 5), (18, 11, 8, 19), (17, 10, 11, 18), (16, 9, 10, 17), (19, 8, 9, 16), (11, 15, 12, 8), (10, 14, 15, 11), (9, 13, 14, 10), (8, 12, 13, 9), (0, 19, 16, 2), (2, 16, 17, 6), (6, 17, 18, 4), (4, 18, 19, 0), (15, 23, 20, 12), (14, 22, 23, 15), (13, 21, 22, 14), (12, 20, 21, 13)])
me_cube_015.polygons.foreach_set('use_smooth', [True] * 22)
_uv = me_cube_015.uv_layers.new(name='UVMap')
_uv.uv.foreach_set('vector', [0.5715, 0.0001092, 0.625, 0.0, 0.625, 0.25, 0.5715, 0.2517, 0.5715, 0.2517, 0.625, 0.25, 0.625, 0.5, 0.5715, 0.4999, 0.5715, 0.4999, 0.625, 0.5, 0.625, 0.75, 0.5715, 0.7499, 0.5715, 0.7499, 0.625, 0.75, 0.625, 1.0, 0.5715, 0.9983, 0.125, 0.5, 0.375, 0.5, 0.375, 0.75, 0.125, 0.75, 0.625, 0.5, 0.875, 0.5, 0.875, 0.75, 0.625, 0.75, 0.4549, 0.75, 0.4792, 0.75, 0.4792, 1.0, 0.4549, 1.0, 0.4549, 0.5, 0.4792, 0.5, 0.4792, 0.75, 0.4549, 0.75, 0.4549, 0.25, 0.4792, 0.25, 0.4792, 0.5, 0.4549, 0.5, 0.4549, 0.0, 0.4792, 0.0, 0.4792, 0.25, 0.4549, 0.25, 0.4792, 0.75, 0.527, 0.75, 0.527, 1.0, 0.4792, 1.0, 0.4792, 0.5, 0.527, 0.5, 0.527, 0.75, 0.4792, 0.75, 0.4792, 0.25, 0.527, 0.25, 0.527, 0.5, 0.4792, 0.5, 0.4792, 0.0, 0.527, 0.0, 0.527, 0.25, 0.4792, 0.25, 0.375, 0.0, 0.4549, 0.0, 0.4549, 0.25, 0.375, 0.25, 0.375, 0.25, 0.4549, 0.25, 0.4549, 0.5, 0.375, 0.5, 0.375, 0.5, 0.4549, 0.5, 0.4549, 0.75, 0.375, 0.75, 0.375, 0.75, 0.4549, 0.75, 0.4549, 1.0, 0.375, 1.0, 0.527, 0.75, 0.5715, 0.7499, 0.5715, 0.9983, 0.527, 1.0, 0.527, 0.5, 0.5715, 0.4999, 0.5715, 0.7499, 0.527, 0.75, 0.527, 0.25, 0.5715, 0.2517, 0.5715, 0.4999, 0.527, 0.5, 0.527, 0.0, 0.5715, 0.0001092, 0.5715, 0.2517, 0.527, 0.25])
me_cube_015.materials.append(mat_material_004)
me_cube_015.update()

# ---- objects
ob_cube = bpy.data.objects.new('Cube', me_cube_009)
ob_cube_001 = bpy.data.objects.new('Cube.001', me_cube_010)
ob_cube_002 = bpy.data.objects.new('Cube.002', me_cube_013)
ob_cube_003 = bpy.data.objects.new('Cube.003', me_cube_015)

# ---- transforms, parenting, visibility, modifiers, constraints
ob_cube.location = (0.0, 0.0, 0.0)
_m = ob_cube.modifiers.new('Subdivision', 'SUBSURF')
_m.levels = 2
ob_cube_001.location = (0.0, -0.1634, 0.0)
_m = ob_cube_001.modifiers.new('Subdivision', 'SUBSURF')
_m.levels = 3
_m.render_levels = 3
ob_cube_002.location = (-0.3292, 0.6433, 0.2263)
ob_cube_002.rotation_euler = (0.2957, 0.07601, -0.1266)
ob_cube_002.scale = (0.1077, 0.1231, -0.2771)
_m = ob_cube_002.modifiers.new('Subdivision', 'SUBSURF')
_m.levels = 3
_m = ob_cube_002.modifiers.new('Mirror', 'MIRROR')
_m.mirror_object = ob_cube
ob_cube_003.location = (0.007069, 0.6834, -0.4356)
ob_cube_003.rotation_euler = (1.566, -2.085, -1.513)
ob_cube_003.scale = (0.05995, 0.06925, -0.1754)
_m = ob_cube_003.modifiers.new('Subdivision', 'SUBSURF')
_m.levels = 3

# ---- collection membership
col_collection.objects.link(ob_cube)
col_collection.objects.link(ob_cube_001)
col_collection.objects.link(ob_cube_002)
col_collection.objects.link(ob_cube_003)

# ---- scene / render settings (as saved in the file)
scene.frame_start = 1; scene.frame_end = 250; scene.frame_set(1)
scene.render.engine = 'BLENDER_EEVEE_NEXT'
bpy.context.view_layer.update()

# ---- added for rendering (the .blend has no active camera and no usable light): camera, sun
cam_auto = bpy.data.cameras.new('AutoCamera')
cam_auto.lens = 50.0
cam_auto.sensor_width = 36.0
cam_auto.clip_end = 1000.0
ob_auto_camera = bpy.data.objects.new('AutoCamera', cam_auto)
scene.collection.objects.link(ob_auto_camera)
ob_auto_camera.location = (5.07919, -6.05881, 4.06335)
ob_auto_camera.rotation_euler = (1.09748, -7.21219e-08, 0.694738)
scene.camera = ob_auto_camera
light_auto_sun = bpy.data.lights.new('AutoSun', 'SUN')
light_auto_sun.energy = 3.0
light_auto_sun.angle = 0.0523599
ob_auto_sun = bpy.data.objects.new('AutoSun', light_auto_sun)
scene.collection.objects.link(ob_auto_sun)
ob_auto_sun.rotation_euler = (0.872665, 0.174533, 0.523599)
bpy.context.view_layer.update()
